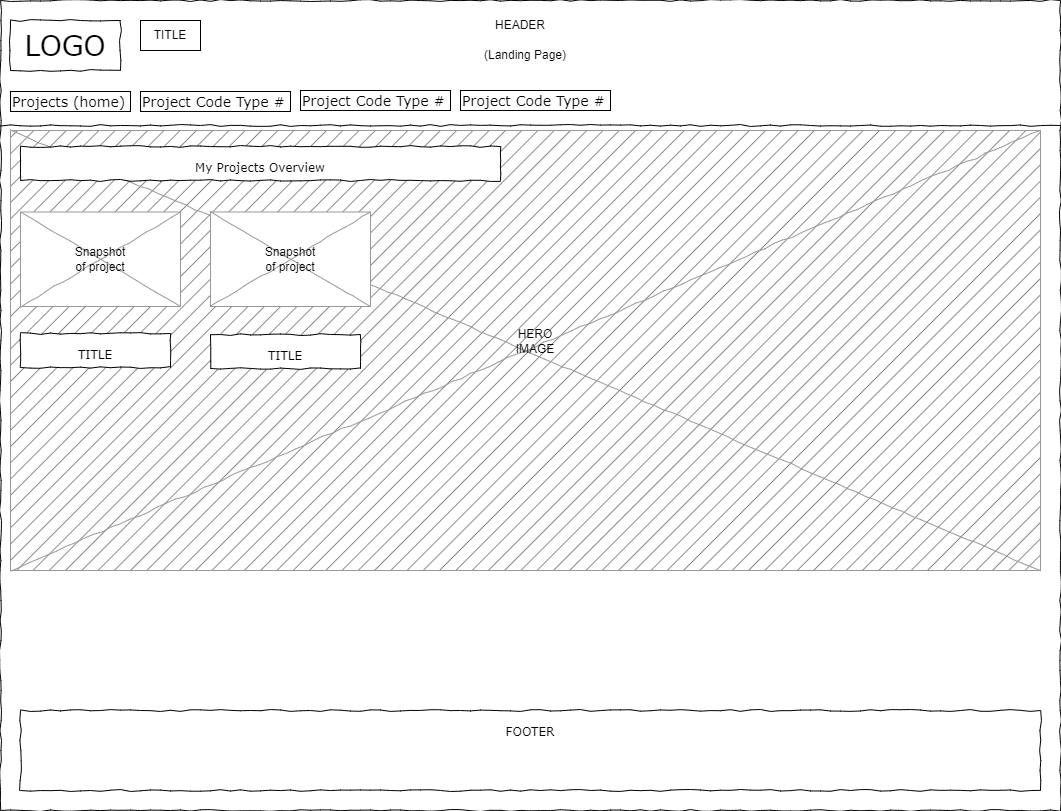

The diagram above was exported from draw.io. Its source (the exported page's mxGraphModel, read from the mxfile embedded in the PNG):
<mxGraphModel dx="1464" dy="1317" grid="1" gridSize="10" guides="1" tooltips="1" connect="1" arrows="1" fold="1" page="1" pageScale="1" pageWidth="1100" pageHeight="850" background="none" math="0" shadow="0">
  <root>
    <mxCell id="0" />
    <mxCell id="1" parent="0" />
    <mxCell id="677b7b8949515195-1" value="" style="whiteSpace=wrap;html=1;rounded=0;shadow=0;labelBackgroundColor=default;strokeWidth=1;fontFamily=Verdana;fontSize=12;align=center;comic=1;labelBorderColor=default;" parent="1" vertex="1">
      <mxGeometry x="20" y="20" width="1060" height="810" as="geometry" />
    </mxCell>
    <mxCell id="677b7b8949515195-2" value="LOGO" style="whiteSpace=wrap;html=1;rounded=0;shadow=0;labelBackgroundColor=none;strokeWidth=1;fontFamily=Verdana;fontSize=28;align=center;comic=1;" parent="1" vertex="1">
      <mxGeometry x="30" y="40" width="110" height="50" as="geometry" />
    </mxCell>
    <mxCell id="677b7b8949515195-4" value="Projects (home)" style="text;html=1;points=[];align=left;verticalAlign=top;spacingTop=-4;fontSize=14;fontFamily=Verdana;strokeColor=default;" parent="1" vertex="1">
      <mxGeometry x="30" y="111" width="120" height="20" as="geometry" />
    </mxCell>
    <mxCell id="677b7b8949515195-6" value="Project Code Type #" style="text;html=1;points=[];align=left;verticalAlign=top;spacingTop=-4;fontSize=14;fontFamily=Verdana;shadow=0;fillColor=none;fillStyle=dashed;strokeColor=default;" parent="1" vertex="1">
      <mxGeometry x="160" y="111" width="150" height="20" as="geometry" />
    </mxCell>
    <mxCell id="677b7b8949515195-9" value="" style="line;strokeWidth=1;html=1;rounded=0;shadow=0;labelBackgroundColor=none;fillColor=none;fontFamily=Verdana;fontSize=14;fontColor=#000000;align=center;comic=1;" parent="1" vertex="1">
      <mxGeometry x="20" y="140" width="1060" height="10" as="geometry" />
    </mxCell>
    <mxCell id="677b7b8949515195-15" value="&lt;div style=&quot;text-align: justify&quot;&gt;FOOTER&lt;/div&gt;" style="whiteSpace=wrap;html=1;rounded=0;shadow=0;labelBackgroundColor=none;strokeWidth=1;fillColor=none;fontFamily=Verdana;fontSize=12;align=center;verticalAlign=top;spacing=10;comic=1;" parent="1" vertex="1">
      <mxGeometry x="40" y="730" width="1020" height="80" as="geometry" />
    </mxCell>
    <mxCell id="677b7b8949515195-16" value="" style="verticalLabelPosition=bottom;shadow=0;dashed=0;align=center;html=1;verticalAlign=top;strokeWidth=1;shape=mxgraph.mockup.graphics.simpleIcon;strokeColor=#999999;rounded=0;labelBackgroundColor=none;fontFamily=Verdana;fontSize=14;fontColor=#000000;comic=1;fillColor=#666666;fillStyle=hatch;" parent="1" vertex="1">
      <mxGeometry x="30" y="150" width="1030" height="440" as="geometry" />
    </mxCell>
    <mxCell id="Cr0joJ9NGcJ5WlHC4j4b-1" value="" style="verticalLabelPosition=bottom;shadow=0;dashed=0;align=center;html=1;verticalAlign=top;strokeWidth=1;shape=mxgraph.mockup.graphics.simpleIcon;strokeColor=#999999;rounded=0;labelBackgroundColor=none;fontFamily=Verdana;fontSize=14;fontColor=#000000;comic=1;" parent="1" vertex="1">
      <mxGeometry x="40" y="231.5" width="160" height="94.5" as="geometry" />
    </mxCell>
    <mxCell id="Cr0joJ9NGcJ5WlHC4j4b-3" value="&lt;div style=&quot;text-align: justify&quot;&gt;My Projects Overview&lt;/div&gt;" style="whiteSpace=wrap;html=1;rounded=0;shadow=0;labelBackgroundColor=none;strokeWidth=1;fillColor=#FFFFFF;fontFamily=Verdana;fontSize=12;align=center;verticalAlign=top;spacing=10;comic=1;" parent="1" vertex="1">
      <mxGeometry x="40" y="166" width="480" height="34" as="geometry" />
    </mxCell>
    <mxCell id="gFoDWQVqw26tRiNSg9zx-1" value="Project Code Type #" style="text;html=1;points=[];align=left;verticalAlign=top;spacingTop=-4;fontSize=14;fontFamily=Verdana;shadow=0;fillColor=none;fillStyle=dashed;strokeColor=default;" vertex="1" parent="1">
      <mxGeometry x="320" y="110" width="150" height="20" as="geometry" />
    </mxCell>
    <mxCell id="gFoDWQVqw26tRiNSg9zx-2" value="Project Code Type #" style="text;html=1;points=[];align=left;verticalAlign=top;spacingTop=-4;fontSize=14;fontFamily=Verdana;shadow=0;fillColor=none;fillStyle=dashed;strokeColor=default;" vertex="1" parent="1">
      <mxGeometry x="480" y="110" width="150" height="20" as="geometry" />
    </mxCell>
    <mxCell id="gFoDWQVqw26tRiNSg9zx-3" value="TITLE" style="text;html=1;strokeColor=default;fillColor=none;align=center;verticalAlign=middle;whiteSpace=wrap;rounded=0;" vertex="1" parent="1">
      <mxGeometry x="160" y="40" width="60" height="30" as="geometry" />
    </mxCell>
    <mxCell id="gFoDWQVqw26tRiNSg9zx-5" value="HERO IMAGE" style="text;html=1;strokeColor=none;fillColor=none;align=center;verticalAlign=middle;whiteSpace=wrap;rounded=0;" vertex="1" parent="1">
      <mxGeometry x="525" y="346" width="60" height="30" as="geometry" />
    </mxCell>
    <mxCell id="gFoDWQVqw26tRiNSg9zx-6" value="" style="verticalLabelPosition=bottom;shadow=0;dashed=0;align=center;html=1;verticalAlign=top;strokeWidth=1;shape=mxgraph.mockup.graphics.simpleIcon;strokeColor=#999999;rounded=0;labelBackgroundColor=none;fontFamily=Verdana;fontSize=14;fontColor=#000000;comic=1;" vertex="1" parent="1">
      <mxGeometry x="230" y="231.5" width="160" height="94.5" as="geometry" />
    </mxCell>
    <mxCell id="gFoDWQVqw26tRiNSg9zx-7" value="&lt;div style=&quot;text-align: justify&quot;&gt;TITLE&lt;/div&gt;" style="whiteSpace=wrap;html=1;rounded=0;shadow=0;labelBackgroundColor=none;strokeWidth=1;fillColor=#FFFFFF;fontFamily=Verdana;fontSize=12;align=center;verticalAlign=top;spacing=10;comic=1;" vertex="1" parent="1">
      <mxGeometry x="40" y="353" width="150" height="34" as="geometry" />
    </mxCell>
    <mxCell id="gFoDWQVqw26tRiNSg9zx-8" value="&lt;div style=&quot;text-align: justify&quot;&gt;TITLE&lt;/div&gt;" style="whiteSpace=wrap;html=1;rounded=0;shadow=0;labelBackgroundColor=none;strokeWidth=1;fillColor=#FFFFFF;fontFamily=Verdana;fontSize=12;align=center;verticalAlign=top;spacing=10;comic=1;" vertex="1" parent="1">
      <mxGeometry x="230" y="354" width="150" height="34" as="geometry" />
    </mxCell>
    <mxCell id="gFoDWQVqw26tRiNSg9zx-9" value="Snapshot of project" style="text;html=1;strokeColor=none;fillColor=none;align=center;verticalAlign=middle;whiteSpace=wrap;rounded=0;" vertex="1" parent="1">
      <mxGeometry x="280" y="263.75" width="60" height="30" as="geometry" />
    </mxCell>
    <mxCell id="gFoDWQVqw26tRiNSg9zx-10" value="Snapshot of project" style="text;html=1;strokeColor=none;fillColor=none;align=center;verticalAlign=middle;whiteSpace=wrap;rounded=0;" vertex="1" parent="1">
      <mxGeometry x="90" y="263.75" width="60" height="30" as="geometry" />
    </mxCell>
    <mxCell id="gFoDWQVqw26tRiNSg9zx-12" value="HEADER" style="text;html=1;strokeColor=none;fillColor=none;align=center;verticalAlign=middle;whiteSpace=wrap;rounded=0;" vertex="1" parent="1">
      <mxGeometry x="510" y="30" width="60" height="30" as="geometry" />
    </mxCell>
    <mxCell id="gFoDWQVqw26tRiNSg9zx-13" value="(Landing Page)" style="text;html=1;strokeColor=none;fillColor=none;align=center;verticalAlign=middle;whiteSpace=wrap;rounded=0;" vertex="1" parent="1">
      <mxGeometry x="500" y="60" width="90" height="30" as="geometry" />
    </mxCell>
  </root>
</mxGraphModel>